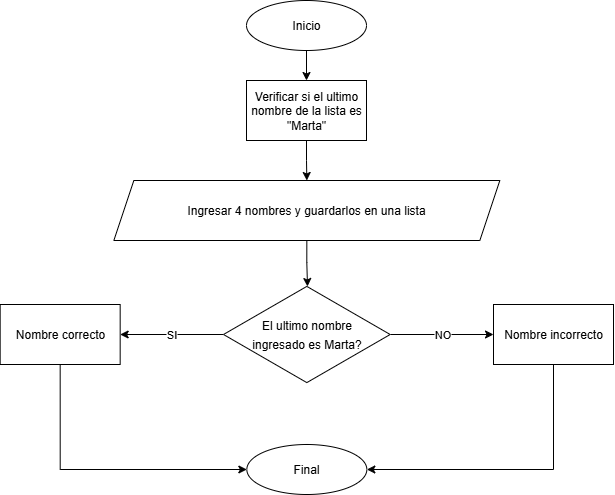

The diagram above was exported from draw.io. Its source (the exported page's mxGraphModel, read from the mxfile embedded in the PNG):
<mxGraphModel dx="825" dy="451" grid="1" gridSize="10" guides="1" tooltips="1" connect="1" arrows="1" fold="1" page="1" pageScale="1" pageWidth="827" pageHeight="1169" math="0" shadow="0">
  <root>
    <mxCell id="0" />
    <mxCell id="1" parent="0" />
    <mxCell id="5Mym5GwW002lvmHuyTNr-8" value="" style="edgeStyle=orthogonalEdgeStyle;rounded=0;orthogonalLoop=1;jettySize=auto;html=1;" edge="1" parent="1" source="5Mym5GwW002lvmHuyTNr-2" target="5Mym5GwW002lvmHuyTNr-7">
      <mxGeometry relative="1" as="geometry" />
    </mxCell>
    <mxCell id="5Mym5GwW002lvmHuyTNr-2" value="Inicio" style="ellipse;whiteSpace=wrap;html=1;" vertex="1" parent="1">
      <mxGeometry x="354" width="120" height="50" as="geometry" />
    </mxCell>
    <mxCell id="5Mym5GwW002lvmHuyTNr-22" style="edgeStyle=orthogonalEdgeStyle;rounded=0;orthogonalLoop=1;jettySize=auto;html=1;exitX=0.5;exitY=1;exitDx=0;exitDy=0;entryX=0.5;entryY=0;entryDx=0;entryDy=0;" edge="1" parent="1" source="5Mym5GwW002lvmHuyTNr-7" target="5Mym5GwW002lvmHuyTNr-21">
      <mxGeometry relative="1" as="geometry" />
    </mxCell>
    <mxCell id="5Mym5GwW002lvmHuyTNr-7" value="Verificar si el ultimo nombre de la lista es &quot;Marta&quot;" style="whiteSpace=wrap;html=1;" vertex="1" parent="1">
      <mxGeometry x="354" y="80" width="120" height="60" as="geometry" />
    </mxCell>
    <mxCell id="5Mym5GwW002lvmHuyTNr-12" value="NO" style="edgeStyle=orthogonalEdgeStyle;rounded=0;orthogonalLoop=1;jettySize=auto;html=1;" edge="1" parent="1" source="5Mym5GwW002lvmHuyTNr-9" target="5Mym5GwW002lvmHuyTNr-11">
      <mxGeometry relative="1" as="geometry" />
    </mxCell>
    <mxCell id="5Mym5GwW002lvmHuyTNr-14" value="SI" style="edgeStyle=orthogonalEdgeStyle;rounded=0;orthogonalLoop=1;jettySize=auto;html=1;" edge="1" parent="1" source="5Mym5GwW002lvmHuyTNr-9" target="5Mym5GwW002lvmHuyTNr-13">
      <mxGeometry relative="1" as="geometry" />
    </mxCell>
    <mxCell id="5Mym5GwW002lvmHuyTNr-9" value="&lt;div style=&quot;line-height: 19px; white-space: pre;&quot;&gt;&lt;span&gt;El ultimo nombre&lt;/span&gt;&lt;/div&gt;&lt;div style=&quot;line-height: 19px; white-space: pre;&quot;&gt;&lt;span&gt;ingresado es Marta?&lt;/span&gt;&lt;/div&gt;" style="html=1;whiteSpace=wrap;aspect=fixed;shape=isoRectangle;fontFamily=Helvetica;fontColor=default;labelBackgroundColor=none;fontSize=12;" vertex="1" parent="1">
      <mxGeometry x="331" y="284" width="166.67" height="100" as="geometry" />
    </mxCell>
    <mxCell id="5Mym5GwW002lvmHuyTNr-17" style="edgeStyle=orthogonalEdgeStyle;rounded=0;orthogonalLoop=1;jettySize=auto;html=1;exitX=0.5;exitY=1;exitDx=0;exitDy=0;entryX=1;entryY=0.5;entryDx=0;entryDy=0;" edge="1" parent="1" source="5Mym5GwW002lvmHuyTNr-11" target="5Mym5GwW002lvmHuyTNr-15">
      <mxGeometry relative="1" as="geometry" />
    </mxCell>
    <mxCell id="5Mym5GwW002lvmHuyTNr-11" value="Nombre incorrecto" style="whiteSpace=wrap;html=1;" vertex="1" parent="1">
      <mxGeometry x="601.005" y="304" width="120" height="60" as="geometry" />
    </mxCell>
    <mxCell id="5Mym5GwW002lvmHuyTNr-16" style="edgeStyle=orthogonalEdgeStyle;rounded=0;orthogonalLoop=1;jettySize=auto;html=1;exitX=0.5;exitY=1;exitDx=0;exitDy=0;entryX=0;entryY=0.5;entryDx=0;entryDy=0;" edge="1" parent="1" source="5Mym5GwW002lvmHuyTNr-13" target="5Mym5GwW002lvmHuyTNr-15">
      <mxGeometry relative="1" as="geometry" />
    </mxCell>
    <mxCell id="5Mym5GwW002lvmHuyTNr-13" value="Nombre correcto" style="whiteSpace=wrap;html=1;" vertex="1" parent="1">
      <mxGeometry x="107.66500000000002" y="304" width="120" height="60" as="geometry" />
    </mxCell>
    <mxCell id="5Mym5GwW002lvmHuyTNr-15" value="Final" style="ellipse;whiteSpace=wrap;html=1;" vertex="1" parent="1">
      <mxGeometry x="354.34000000000003" y="444" width="120" height="50" as="geometry" />
    </mxCell>
    <mxCell id="5Mym5GwW002lvmHuyTNr-21" value="Ingresar 4 nombres y guardarlos en una lista" style="shape=parallelogram;perimeter=parallelogramPerimeter;whiteSpace=wrap;html=1;fixedSize=1;" vertex="1" parent="1">
      <mxGeometry x="221.34" y="180" width="386" height="60" as="geometry" />
    </mxCell>
    <mxCell id="5Mym5GwW002lvmHuyTNr-24" style="edgeStyle=orthogonalEdgeStyle;rounded=0;orthogonalLoop=1;jettySize=auto;html=1;exitX=0.5;exitY=1;exitDx=0;exitDy=0;entryX=0.504;entryY=0.02;entryDx=0;entryDy=0;entryPerimeter=0;" edge="1" parent="1" source="5Mym5GwW002lvmHuyTNr-21" target="5Mym5GwW002lvmHuyTNr-9">
      <mxGeometry relative="1" as="geometry" />
    </mxCell>
  </root>
</mxGraphModel>